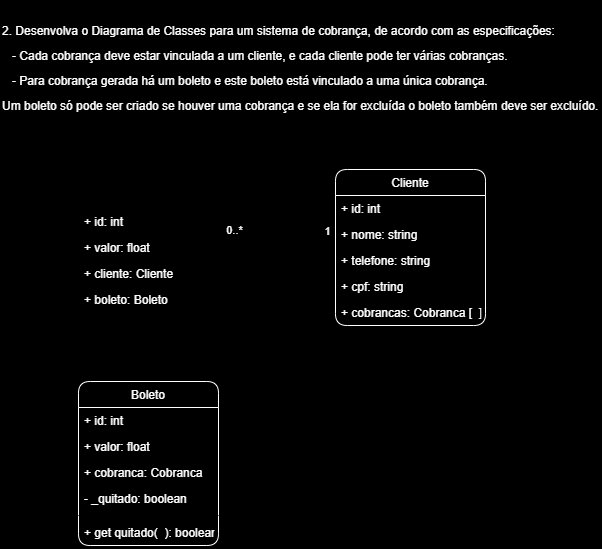

The diagram above was exported from draw.io. Its source (the exported page's mxGraphModel, read from the mxfile embedded in the PNG):
<mxGraphModel dx="968" dy="467" grid="0" gridSize="10" guides="1" tooltips="1" connect="1" arrows="1" fold="1" page="1" pageScale="1" pageWidth="827" pageHeight="1169" background="#000000" math="0" shadow="0">
  <root>
    <mxCell id="0" />
    <mxCell id="1" parent="0" />
    <mxCell id="40" style="edgeStyle=orthogonalEdgeStyle;rounded=0;orthogonalLoop=1;jettySize=auto;html=1;endArrow=none;endFill=0;startArrow=diamondThin;startFill=0;startSize=20;metaEdit=0;backgroundOutline=0;" edge="1" parent="1" source="2" target="12">
      <mxGeometry relative="1" as="geometry">
        <Array as="points">
          <mxPoint x="359" y="287" />
          <mxPoint x="359" y="287" />
        </Array>
      </mxGeometry>
    </mxCell>
    <mxCell id="44" value="1" style="edgeLabel;html=1;align=center;verticalAlign=middle;resizable=0;points=[];fontColor=#FFFFFF;labelBackgroundColor=none;" vertex="1" connectable="0" parent="40">
      <mxGeometry x="-0.3211" relative="1" as="geometry">
        <mxPoint x="69" y="-16" as="offset" />
      </mxGeometry>
    </mxCell>
    <mxCell id="46" value="0..*" style="edgeLabel;html=1;align=center;verticalAlign=middle;resizable=0;points=[];fontColor=#FFFFFF;labelBackgroundColor=none;" vertex="1" connectable="0" parent="40">
      <mxGeometry x="-0.3504" y="1" relative="1" as="geometry">
        <mxPoint x="-23" y="-16" as="offset" />
      </mxGeometry>
    </mxCell>
    <mxCell id="43" style="edgeStyle=orthogonalEdgeStyle;rounded=0;orthogonalLoop=1;jettySize=auto;html=1;startArrow=none;startFill=0;endArrow=classic;endFill=1;startSize=20;endSize=6;" edge="1" parent="1" source="2" target="7">
      <mxGeometry relative="1" as="geometry" />
    </mxCell>
    <mxCell id="2" value="Cobranca" style="swimlane;fontStyle=2;childLayout=stackLayout;horizontal=1;startSize=26;horizontalStack=0;resizeParent=1;resizeParentMax=0;resizeLast=0;collapsible=1;marginBottom=0;rounded=1;labelBackgroundColor=none;fillColor=none;" parent="1" vertex="1">
      <mxGeometry x="191" y="222" width="140" height="130" as="geometry" />
    </mxCell>
    <mxCell id="9" value="+ id: int" style="text;strokeColor=none;fillColor=none;align=left;verticalAlign=top;spacingLeft=4;spacingRight=4;overflow=hidden;rotatable=0;points=[[0,0.5],[1,0.5]];portConstraint=eastwest;rounded=1;fontColor=#FFFFFF;labelBackgroundColor=none;" parent="2" vertex="1">
      <mxGeometry y="26" width="140" height="26" as="geometry" />
    </mxCell>
    <mxCell id="18" value="+ valor: float" style="text;strokeColor=none;fillColor=none;align=left;verticalAlign=top;spacingLeft=4;spacingRight=4;overflow=hidden;rotatable=0;points=[[0,0.5],[1,0.5]];portConstraint=eastwest;rounded=1;fontColor=#FFFFFF;labelBackgroundColor=none;" parent="2" vertex="1">
      <mxGeometry y="52" width="140" height="26" as="geometry" />
    </mxCell>
    <mxCell id="36" value="+ cliente: Cliente" style="text;strokeColor=none;fillColor=none;align=left;verticalAlign=top;spacingLeft=4;spacingRight=4;overflow=hidden;rotatable=0;points=[[0,0.5],[1,0.5]];portConstraint=eastwest;rounded=1;fontColor=#FFFFFF;labelBackgroundColor=none;" parent="2" vertex="1">
      <mxGeometry y="78" width="140" height="26" as="geometry" />
    </mxCell>
    <mxCell id="38" value="+ boleto: Boleto" style="text;strokeColor=none;fillColor=none;align=left;verticalAlign=top;spacingLeft=4;spacingRight=4;overflow=hidden;rotatable=0;points=[[0,0.5],[1,0.5]];portConstraint=eastwest;rounded=1;fontColor=#FFFFFF;labelBackgroundColor=none;" parent="2" vertex="1">
      <mxGeometry y="104" width="140" height="26" as="geometry" />
    </mxCell>
    <mxCell id="7" value="Boleto" style="swimlane;fontStyle=0;childLayout=stackLayout;horizontal=1;startSize=26;fillColor=none;horizontalStack=0;resizeParent=1;resizeParentMax=0;resizeLast=0;collapsible=1;marginBottom=0;rounded=1;fontColor=#FFFFFF;labelBackgroundColor=none;strokeColor=#FFFFFF;" parent="1" vertex="1">
      <mxGeometry x="191" y="421" width="140" height="164" as="geometry" />
    </mxCell>
    <mxCell id="10" value="+ id: int" style="text;strokeColor=none;fillColor=none;align=left;verticalAlign=top;spacingLeft=4;spacingRight=4;overflow=hidden;rotatable=0;points=[[0,0.5],[1,0.5]];portConstraint=eastwest;rounded=1;fontColor=#FFFFFF;labelBackgroundColor=none;" parent="7" vertex="1">
      <mxGeometry y="26" width="140" height="26" as="geometry" />
    </mxCell>
    <mxCell id="19" value="+ valor: float" style="text;strokeColor=none;fillColor=none;align=left;verticalAlign=top;spacingLeft=4;spacingRight=4;overflow=hidden;rotatable=0;points=[[0,0.5],[1,0.5]];portConstraint=eastwest;rounded=1;fontColor=#FFFFFF;labelBackgroundColor=none;" parent="7" vertex="1">
      <mxGeometry y="52" width="140" height="26" as="geometry" />
    </mxCell>
    <mxCell id="37" value="+ cobranca: Cobranca" style="text;strokeColor=none;fillColor=none;align=left;verticalAlign=top;spacingLeft=4;spacingRight=4;overflow=hidden;rotatable=0;points=[[0,0.5],[1,0.5]];portConstraint=eastwest;rounded=1;fontColor=#FFFFFF;labelBackgroundColor=none;" parent="7" vertex="1">
      <mxGeometry y="78" width="140" height="26" as="geometry" />
    </mxCell>
    <mxCell id="20" value="- _quitado: boolean" style="text;strokeColor=none;fillColor=none;align=left;verticalAlign=top;spacingLeft=4;spacingRight=4;overflow=hidden;rotatable=0;points=[[0,0.5],[1,0.5]];portConstraint=eastwest;rounded=1;fontColor=#FFFFFF;labelBackgroundColor=none;" parent="7" vertex="1">
      <mxGeometry y="104" width="140" height="26" as="geometry" />
    </mxCell>
    <mxCell id="21" value="" style="line;strokeWidth=1;fillColor=none;align=left;verticalAlign=middle;spacingTop=-1;spacingLeft=3;spacingRight=3;rotatable=0;labelPosition=right;points=[];portConstraint=eastwest;rounded=1;fontColor=#FFFFFF;labelBackgroundColor=none;" parent="7" vertex="1">
      <mxGeometry y="130" width="140" height="8" as="geometry" />
    </mxCell>
    <mxCell id="22" value="+ get quitado(  ): boolean" style="text;strokeColor=none;fillColor=none;align=left;verticalAlign=top;spacingLeft=4;spacingRight=4;overflow=hidden;rotatable=0;points=[[0,0.5],[1,0.5]];portConstraint=eastwest;rounded=1;fontColor=#FFFFFF;labelBackgroundColor=none;" parent="7" vertex="1">
      <mxGeometry y="138" width="140" height="26" as="geometry" />
    </mxCell>
    <mxCell id="12" value="Cliente" style="swimlane;fontStyle=0;childLayout=stackLayout;horizontal=1;startSize=26;fillColor=none;horizontalStack=0;resizeParent=1;resizeParentMax=0;resizeLast=0;collapsible=1;marginBottom=0;rounded=1;fontColor=#FFFFFF;labelBackgroundColor=none;strokeColor=#FFFFFF;" parent="1" vertex="1">
      <mxGeometry x="448" y="209" width="150" height="156" as="geometry">
        <mxRectangle x="100" y="559" width="60" height="26" as="alternateBounds" />
      </mxGeometry>
    </mxCell>
    <mxCell id="13" value="+ id: int" style="text;strokeColor=none;fillColor=none;align=left;verticalAlign=top;spacingLeft=4;spacingRight=4;overflow=hidden;rotatable=0;points=[[0,0.5],[1,0.5]];portConstraint=eastwest;rounded=1;fontColor=#FFFFFF;labelBackgroundColor=none;" parent="12" vertex="1">
      <mxGeometry y="26" width="150" height="26" as="geometry" />
    </mxCell>
    <mxCell id="14" value="+ nome: string" style="text;strokeColor=none;fillColor=none;align=left;verticalAlign=top;spacingLeft=4;spacingRight=4;overflow=hidden;rotatable=0;points=[[0,0.5],[1,0.5]];portConstraint=eastwest;rounded=1;fontColor=#FFFFFF;labelBackgroundColor=none;" parent="12" vertex="1">
      <mxGeometry y="52" width="150" height="26" as="geometry" />
    </mxCell>
    <mxCell id="15" value="+ telefone: string" style="text;strokeColor=none;fillColor=none;align=left;verticalAlign=top;spacingLeft=4;spacingRight=4;overflow=hidden;rotatable=0;points=[[0,0.5],[1,0.5]];portConstraint=eastwest;rounded=1;fontColor=#FFFFFF;labelBackgroundColor=none;" parent="12" vertex="1">
      <mxGeometry y="78" width="150" height="26" as="geometry" />
    </mxCell>
    <mxCell id="16" value="+ cpf: string" style="text;strokeColor=none;fillColor=none;align=left;verticalAlign=top;spacingLeft=4;spacingRight=4;overflow=hidden;rotatable=0;points=[[0,0.5],[1,0.5]];portConstraint=eastwest;rounded=1;fontColor=#FFFFFF;labelBackgroundColor=none;" parent="12" vertex="1">
      <mxGeometry y="104" width="150" height="26" as="geometry" />
    </mxCell>
    <mxCell id="35" value="+ cobrancas: Cobranca [  ]" style="text;strokeColor=none;fillColor=none;align=left;verticalAlign=top;spacingLeft=4;spacingRight=4;overflow=hidden;rotatable=0;points=[[0,0.5],[1,0.5]];portConstraint=eastwest;rounded=1;fontColor=#FFFFFF;labelBackgroundColor=none;" parent="12" vertex="1">
      <mxGeometry y="130" width="150" height="26" as="geometry" />
    </mxCell>
    <mxCell id="32" value="&lt;pre&gt;&lt;div style=&quot;line-height: 24px&quot;&gt;&lt;div&gt;&lt;font face=&quot;Helvetica&quot;&gt;2.&amp;nbsp;Desenvolva&amp;nbsp;o&amp;nbsp;Diagrama&amp;nbsp;de&amp;nbsp;Classes&amp;nbsp;para&amp;nbsp;um&amp;nbsp;sistema&amp;nbsp;de&amp;nbsp;cobrança,&amp;nbsp;de&amp;nbsp;acordo&amp;nbsp;com&amp;nbsp;as&amp;nbsp;especificações:&lt;/font&gt;&lt;/div&gt;&lt;div&gt;&lt;font face=&quot;Helvetica&quot;&gt;&amp;nbsp;&amp;nbsp;&amp;nbsp;-&amp;nbsp;Cada&amp;nbsp;cobrança&amp;nbsp;deve&amp;nbsp;estar&amp;nbsp;vinculada&amp;nbsp;a&amp;nbsp;um&amp;nbsp;cliente,&amp;nbsp;e&amp;nbsp;cada&amp;nbsp;cliente&amp;nbsp;pode&amp;nbsp;ter&amp;nbsp;várias&amp;nbsp;cobranças.&lt;/font&gt;&lt;/div&gt;&lt;div&gt;&lt;font face=&quot;Helvetica&quot;&gt;&amp;nbsp;&amp;nbsp;&amp;nbsp;-&amp;nbsp;Para&amp;nbsp;cobrança&amp;nbsp;gerada&amp;nbsp;há&amp;nbsp;um&amp;nbsp;boleto&amp;nbsp;e&amp;nbsp;este&amp;nbsp;boleto&amp;nbsp;está&amp;nbsp;vinculado&amp;nbsp;a&amp;nbsp;uma&amp;nbsp;única&amp;nbsp;cobrança.&amp;nbsp;&lt;/font&gt;&lt;/div&gt;&lt;div&gt;&lt;font face=&quot;Helvetica&quot;&gt;Um&amp;nbsp;boleto&amp;nbsp;só&amp;nbsp;pode&amp;nbsp;ser&amp;nbsp;criado&amp;nbsp;se&amp;nbsp;houver&amp;nbsp;uma&amp;nbsp;cobrança&amp;nbsp;e&amp;nbsp;se&amp;nbsp;ela&amp;nbsp;for&amp;nbsp;excluída&amp;nbsp;o&amp;nbsp;boleto&amp;nbsp;também&amp;nbsp;deve&amp;nbsp;ser&amp;nbsp;excluído.&lt;/font&gt;&lt;/div&gt;&lt;br&gt;&lt;/div&gt;&lt;/pre&gt;" style="text;whiteSpace=wrap;html=1;rounded=1;fontColor=#FFFFFF;labelBackgroundColor=none;" parent="1" vertex="1">
      <mxGeometry x="113" y="40" width="601" height="120" as="geometry" />
    </mxCell>
  </root>
</mxGraphModel>